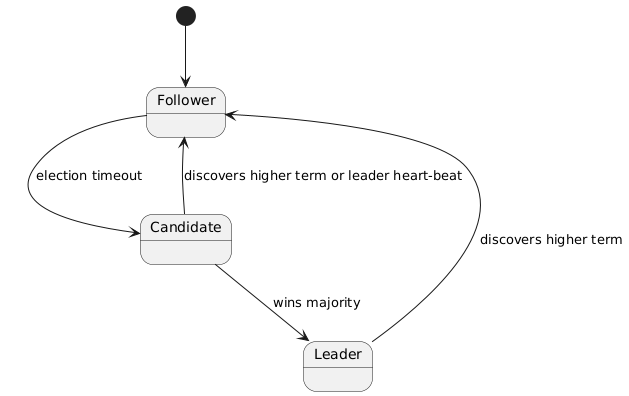

The diagram above was rendered by PlantUML. Its source (embedded in the PNG):
@startuml
[*] --> Follower
Follower --> Candidate : election timeout
Candidate --> Leader   : wins majority
Leader   --> Follower  : discovers higher term
Candidate --> Follower : discovers higher term or leader heart-beat
@enduml